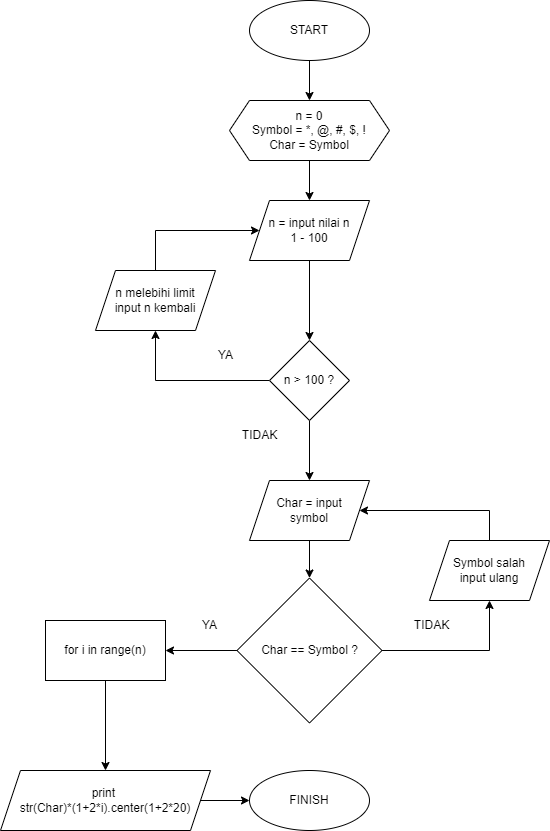

The diagram above was exported from draw.io. Its source (the exported page's mxGraphModel, read from the mxfile embedded in the PNG):
<mxGraphModel dx="868" dy="553" grid="1" gridSize="10" guides="1" tooltips="1" connect="1" arrows="1" fold="1" page="1" pageScale="1" pageWidth="827" pageHeight="1169" math="0" shadow="0">
  <root>
    <mxCell id="0" />
    <mxCell id="1" parent="0" />
    <mxCell id="bL_ZiIYaWV1x4oaaE3Dl-14" value="" style="edgeStyle=orthogonalEdgeStyle;rounded=0;orthogonalLoop=1;jettySize=auto;html=1;" parent="1" source="ADG587wF8TVO_tYWCVfo-1" target="bL_ZiIYaWV1x4oaaE3Dl-13" edge="1">
      <mxGeometry relative="1" as="geometry" />
    </mxCell>
    <mxCell id="ADG587wF8TVO_tYWCVfo-1" value="START" style="ellipse;whiteSpace=wrap;html=1;" parent="1" vertex="1">
      <mxGeometry x="388" y="170" width="120" height="60" as="geometry" />
    </mxCell>
    <mxCell id="bL_ZiIYaWV1x4oaaE3Dl-16" value="" style="edgeStyle=orthogonalEdgeStyle;rounded=0;orthogonalLoop=1;jettySize=auto;html=1;" parent="1" source="bL_ZiIYaWV1x4oaaE3Dl-13" target="bL_ZiIYaWV1x4oaaE3Dl-15" edge="1">
      <mxGeometry relative="1" as="geometry" />
    </mxCell>
    <mxCell id="bL_ZiIYaWV1x4oaaE3Dl-13" value="n = 0&lt;br&gt;Symbol = *, @, #, $, !&lt;br&gt;Char = Symbol" style="shape=hexagon;perimeter=hexagonPerimeter2;whiteSpace=wrap;html=1;fixedSize=1;" parent="1" vertex="1">
      <mxGeometry x="368" y="270" width="160" height="60" as="geometry" />
    </mxCell>
    <mxCell id="bL_ZiIYaWV1x4oaaE3Dl-18" value="" style="edgeStyle=orthogonalEdgeStyle;rounded=0;orthogonalLoop=1;jettySize=auto;html=1;" parent="1" source="bL_ZiIYaWV1x4oaaE3Dl-15" target="bL_ZiIYaWV1x4oaaE3Dl-17" edge="1">
      <mxGeometry relative="1" as="geometry" />
    </mxCell>
    <mxCell id="bL_ZiIYaWV1x4oaaE3Dl-15" value="n = input nilai n&lt;br&gt;1 - 100" style="shape=parallelogram;perimeter=parallelogramPerimeter;whiteSpace=wrap;html=1;fixedSize=1;" parent="1" vertex="1">
      <mxGeometry x="388" y="370" width="120" height="60" as="geometry" />
    </mxCell>
    <mxCell id="bL_ZiIYaWV1x4oaaE3Dl-22" style="edgeStyle=orthogonalEdgeStyle;rounded=0;orthogonalLoop=1;jettySize=auto;html=1;entryX=0.5;entryY=1;entryDx=0;entryDy=0;" parent="1" source="bL_ZiIYaWV1x4oaaE3Dl-17" target="bL_ZiIYaWV1x4oaaE3Dl-21" edge="1">
      <mxGeometry relative="1" as="geometry" />
    </mxCell>
    <mxCell id="bL_ZiIYaWV1x4oaaE3Dl-25" value="" style="edgeStyle=orthogonalEdgeStyle;rounded=0;orthogonalLoop=1;jettySize=auto;html=1;" parent="1" source="bL_ZiIYaWV1x4oaaE3Dl-17" target="bL_ZiIYaWV1x4oaaE3Dl-24" edge="1">
      <mxGeometry relative="1" as="geometry" />
    </mxCell>
    <mxCell id="bL_ZiIYaWV1x4oaaE3Dl-17" value="n &amp;gt; 100 ?" style="rhombus;whiteSpace=wrap;html=1;" parent="1" vertex="1">
      <mxGeometry x="408" y="510" width="80" height="80" as="geometry" />
    </mxCell>
    <mxCell id="bL_ZiIYaWV1x4oaaE3Dl-20" value="YA" style="text;html=1;align=center;verticalAlign=middle;resizable=0;points=[];autosize=1;strokeColor=none;fillColor=none;" parent="1" vertex="1">
      <mxGeometry x="344" y="510" width="40" height="30" as="geometry" />
    </mxCell>
    <mxCell id="bL_ZiIYaWV1x4oaaE3Dl-23" style="edgeStyle=orthogonalEdgeStyle;rounded=0;orthogonalLoop=1;jettySize=auto;html=1;entryX=0;entryY=0.5;entryDx=0;entryDy=0;" parent="1" source="bL_ZiIYaWV1x4oaaE3Dl-21" target="bL_ZiIYaWV1x4oaaE3Dl-15" edge="1">
      <mxGeometry relative="1" as="geometry">
        <Array as="points">
          <mxPoint x="294" y="400" />
        </Array>
      </mxGeometry>
    </mxCell>
    <mxCell id="bL_ZiIYaWV1x4oaaE3Dl-21" value="n melebihi limit&lt;br&gt;input n kembali" style="shape=parallelogram;perimeter=parallelogramPerimeter;whiteSpace=wrap;html=1;fixedSize=1;" parent="1" vertex="1">
      <mxGeometry x="234" y="440" width="120" height="60" as="geometry" />
    </mxCell>
    <mxCell id="bL_ZiIYaWV1x4oaaE3Dl-27" value="" style="edgeStyle=orthogonalEdgeStyle;rounded=0;orthogonalLoop=1;jettySize=auto;html=1;" parent="1" source="bL_ZiIYaWV1x4oaaE3Dl-24" target="bL_ZiIYaWV1x4oaaE3Dl-26" edge="1">
      <mxGeometry relative="1" as="geometry" />
    </mxCell>
    <mxCell id="bL_ZiIYaWV1x4oaaE3Dl-24" value="Char = input&lt;br&gt;symbol" style="shape=parallelogram;perimeter=parallelogramPerimeter;whiteSpace=wrap;html=1;fixedSize=1;" parent="1" vertex="1">
      <mxGeometry x="388" y="650" width="120" height="60" as="geometry" />
    </mxCell>
    <mxCell id="bL_ZiIYaWV1x4oaaE3Dl-31" style="edgeStyle=orthogonalEdgeStyle;rounded=0;orthogonalLoop=1;jettySize=auto;html=1;exitX=1;exitY=0.5;exitDx=0;exitDy=0;entryX=0.5;entryY=1;entryDx=0;entryDy=0;" parent="1" source="bL_ZiIYaWV1x4oaaE3Dl-26" target="bL_ZiIYaWV1x4oaaE3Dl-29" edge="1">
      <mxGeometry relative="1" as="geometry" />
    </mxCell>
    <mxCell id="bL_ZiIYaWV1x4oaaE3Dl-41" style="edgeStyle=orthogonalEdgeStyle;rounded=0;orthogonalLoop=1;jettySize=auto;html=1;" parent="1" source="bL_ZiIYaWV1x4oaaE3Dl-26" target="bL_ZiIYaWV1x4oaaE3Dl-38" edge="1">
      <mxGeometry relative="1" as="geometry" />
    </mxCell>
    <mxCell id="bL_ZiIYaWV1x4oaaE3Dl-26" value="Char == Symbol ?" style="rhombus;whiteSpace=wrap;html=1;" parent="1" vertex="1">
      <mxGeometry x="375.5" y="747.5" width="145" height="145" as="geometry" />
    </mxCell>
    <mxCell id="bL_ZiIYaWV1x4oaaE3Dl-28" value="TIDAK" style="text;html=1;align=center;verticalAlign=middle;resizable=0;points=[];autosize=1;strokeColor=none;fillColor=none;" parent="1" vertex="1">
      <mxGeometry x="368" y="590" width="60" height="30" as="geometry" />
    </mxCell>
    <mxCell id="bL_ZiIYaWV1x4oaaE3Dl-32" style="edgeStyle=orthogonalEdgeStyle;rounded=0;orthogonalLoop=1;jettySize=auto;html=1;entryX=1;entryY=0.5;entryDx=0;entryDy=0;" parent="1" source="bL_ZiIYaWV1x4oaaE3Dl-29" target="bL_ZiIYaWV1x4oaaE3Dl-24" edge="1">
      <mxGeometry relative="1" as="geometry">
        <Array as="points">
          <mxPoint x="628" y="680" />
        </Array>
      </mxGeometry>
    </mxCell>
    <mxCell id="bL_ZiIYaWV1x4oaaE3Dl-29" value="Symbol salah&lt;br&gt;input ulang" style="shape=parallelogram;perimeter=parallelogramPerimeter;whiteSpace=wrap;html=1;fixedSize=1;" parent="1" vertex="1">
      <mxGeometry x="568" y="710" width="120" height="60" as="geometry" />
    </mxCell>
    <mxCell id="bL_ZiIYaWV1x4oaaE3Dl-30" value="TIDAK" style="text;html=1;align=center;verticalAlign=middle;resizable=0;points=[];autosize=1;strokeColor=none;fillColor=none;" parent="1" vertex="1">
      <mxGeometry x="540" y="780" width="60" height="30" as="geometry" />
    </mxCell>
    <mxCell id="bL_ZiIYaWV1x4oaaE3Dl-35" value="YA" style="text;html=1;align=center;verticalAlign=middle;resizable=0;points=[];autosize=1;strokeColor=none;fillColor=none;" parent="1" vertex="1">
      <mxGeometry x="328" y="780" width="40" height="30" as="geometry" />
    </mxCell>
    <mxCell id="bL_ZiIYaWV1x4oaaE3Dl-44" value="" style="edgeStyle=orthogonalEdgeStyle;rounded=0;orthogonalLoop=1;jettySize=auto;html=1;" parent="1" source="bL_ZiIYaWV1x4oaaE3Dl-36" target="bL_ZiIYaWV1x4oaaE3Dl-43" edge="1">
      <mxGeometry relative="1" as="geometry" />
    </mxCell>
    <mxCell id="bL_ZiIYaWV1x4oaaE3Dl-36" value="print&amp;nbsp;&lt;br&gt;str(Char)*(1+2*i).center(1+2*20)" style="shape=parallelogram;perimeter=parallelogramPerimeter;whiteSpace=wrap;html=1;fixedSize=1;" parent="1" vertex="1">
      <mxGeometry x="139" y="940" width="210" height="60" as="geometry" />
    </mxCell>
    <mxCell id="bL_ZiIYaWV1x4oaaE3Dl-42" style="edgeStyle=orthogonalEdgeStyle;rounded=0;orthogonalLoop=1;jettySize=auto;html=1;" parent="1" source="bL_ZiIYaWV1x4oaaE3Dl-38" target="bL_ZiIYaWV1x4oaaE3Dl-36" edge="1">
      <mxGeometry relative="1" as="geometry" />
    </mxCell>
    <mxCell id="bL_ZiIYaWV1x4oaaE3Dl-38" value="for i in range(n)" style="rounded=0;whiteSpace=wrap;html=1;" parent="1" vertex="1">
      <mxGeometry x="184" y="790" width="120" height="60" as="geometry" />
    </mxCell>
    <mxCell id="bL_ZiIYaWV1x4oaaE3Dl-43" value="FINISH" style="ellipse;whiteSpace=wrap;html=1;" parent="1" vertex="1">
      <mxGeometry x="388" y="940" width="120" height="60" as="geometry" />
    </mxCell>
  </root>
</mxGraphModel>